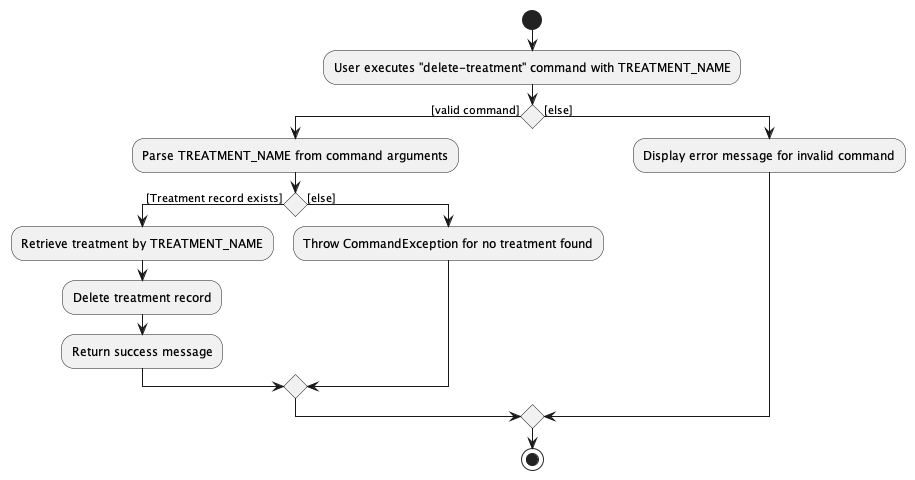

The diagram above was rendered by PlantUML. Its source (embedded in the PNG):
@startuml
start
:User executes "delete-treatment" command with TREATMENT_NAME;

if () then ([valid command])
  :Parse TREATMENT_NAME from command arguments;

if () then ([Treatment record exists])
  :Retrieve treatment by TREATMENT_NAME;
  :Delete treatment record;
  :Return success message;
else ([else])
  :Throw CommandException for no treatment found;
endif

else ([else])
    :Display error message for invalid command;
endif

stop
@enduml